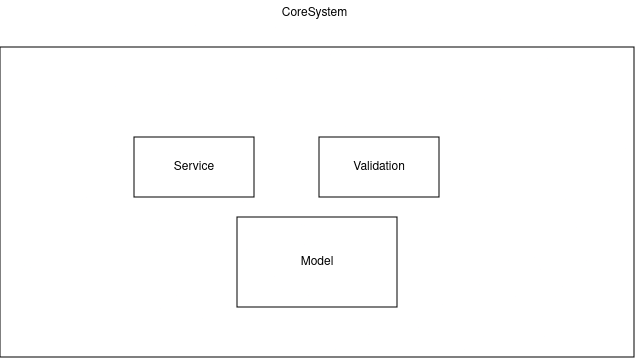

The diagram above was exported from draw.io. Its source (the exported page's mxGraphModel, read from the mxfile embedded in the PNG):
<mxGraphModel dx="6390" dy="2113" grid="1" gridSize="10" guides="1" tooltips="1" connect="1" arrows="1" fold="1" page="1" pageScale="1" pageWidth="827" pageHeight="1169" math="0" shadow="0">
  <root>
    <mxCell id="0" />
    <mxCell id="1" parent="0" />
    <mxCell id="2" value="" style="rounded=0;whiteSpace=wrap;html=1;" vertex="1" parent="1">
      <mxGeometry x="-1614" y="607" width="634" height="310" as="geometry" />
    </mxCell>
    <mxCell id="3" value="CoreSystem&lt;div&gt;&lt;br&gt;&lt;/div&gt;" style="text;html=1;align=center;verticalAlign=middle;resizable=0;points=[];autosize=1;strokeColor=none;fillColor=none;" vertex="1" parent="1">
      <mxGeometry x="-1345" y="560" width="90" height="40" as="geometry" />
    </mxCell>
    <mxCell id="4" value="Service" style="rounded=0;whiteSpace=wrap;html=1;" vertex="1" parent="1">
      <mxGeometry x="-1480" y="697" width="120" height="60" as="geometry" />
    </mxCell>
    <mxCell id="5" value="Validation" style="rounded=0;whiteSpace=wrap;html=1;" vertex="1" parent="1">
      <mxGeometry x="-1295" y="697" width="120" height="60" as="geometry" />
    </mxCell>
    <mxCell id="6" value="Model" style="rounded=0;whiteSpace=wrap;html=1;" vertex="1" parent="1">
      <mxGeometry x="-1377" y="777" width="160" height="90" as="geometry" />
    </mxCell>
  </root>
</mxGraphModel>